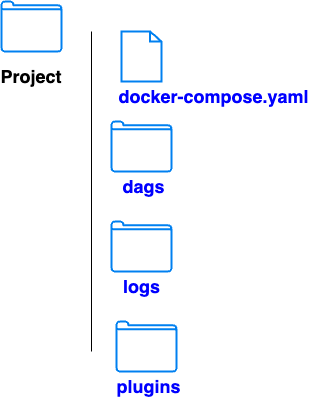

The diagram above was exported from draw.io. Its source (the exported page's mxGraphModel, read from the mxfile embedded in the PNG):
<mxGraphModel dx="1025" dy="564" grid="1" gridSize="10" guides="1" tooltips="1" connect="1" arrows="1" fold="1" page="1" pageScale="1" pageWidth="850" pageHeight="1100" math="0" shadow="0">
  <root>
    <mxCell id="0" />
    <mxCell id="1" parent="0" />
    <mxCell id="b7dZ0o-Fo-gmliAi9vwY-1" value="" style="html=1;verticalLabelPosition=bottom;align=center;labelBackgroundColor=#ffffff;verticalAlign=top;strokeWidth=2;strokeColor=#0080F0;shadow=0;dashed=0;shape=mxgraph.ios7.icons.folder;" vertex="1" parent="1">
      <mxGeometry x="210" y="90" width="60" height="50" as="geometry" />
    </mxCell>
    <mxCell id="b7dZ0o-Fo-gmliAi9vwY-2" value="" style="endArrow=none;html=1;rounded=0;" edge="1" parent="1">
      <mxGeometry width="50" height="50" relative="1" as="geometry">
        <mxPoint x="300" y="440" as="sourcePoint" />
        <mxPoint x="300" y="120" as="targetPoint" />
      </mxGeometry>
    </mxCell>
    <mxCell id="b7dZ0o-Fo-gmliAi9vwY-3" value="&lt;font style=&quot;font-size: 18px;&quot;&gt;&lt;b&gt;Project&lt;/b&gt;&lt;/font&gt;" style="text;html=1;align=center;verticalAlign=middle;whiteSpace=wrap;rounded=0;" vertex="1" parent="1">
      <mxGeometry x="210" y="150" width="60" height="30" as="geometry" />
    </mxCell>
    <mxCell id="b7dZ0o-Fo-gmliAi9vwY-4" value="" style="html=1;verticalLabelPosition=bottom;align=center;labelBackgroundColor=#ffffff;verticalAlign=top;strokeWidth=2;strokeColor=#0080F0;shadow=0;dashed=0;shape=mxgraph.ios7.icons.document;" vertex="1" parent="1">
      <mxGeometry x="330" y="120" width="40" height="50" as="geometry" />
    </mxCell>
    <mxCell id="b7dZ0o-Fo-gmliAi9vwY-5" value="&lt;font style=&quot;font-size: 18px; color: rgb(0, 0, 255);&quot;&gt;&lt;b&gt;docker-compose.yaml&lt;/b&gt;&lt;/font&gt;" style="text;html=1;align=center;verticalAlign=middle;whiteSpace=wrap;rounded=0;" vertex="1" parent="1">
      <mxGeometry x="310" y="170" width="225" height="30" as="geometry" />
    </mxCell>
    <mxCell id="b7dZ0o-Fo-gmliAi9vwY-6" value="" style="html=1;verticalLabelPosition=bottom;align=center;labelBackgroundColor=#ffffff;verticalAlign=top;strokeWidth=2;strokeColor=#0080F0;shadow=0;dashed=0;shape=mxgraph.ios7.icons.folder;" vertex="1" parent="1">
      <mxGeometry x="320" y="210" width="60" height="50" as="geometry" />
    </mxCell>
    <mxCell id="b7dZ0o-Fo-gmliAi9vwY-7" value="&lt;font style=&quot;font-size: 18px; color: rgb(0, 0, 255);&quot;&gt;&lt;b&gt;dags&lt;/b&gt;&lt;/font&gt;" style="text;html=1;align=center;verticalAlign=middle;whiteSpace=wrap;rounded=0;" vertex="1" parent="1">
      <mxGeometry x="320" y="260" width="65" height="30" as="geometry" />
    </mxCell>
    <mxCell id="b7dZ0o-Fo-gmliAi9vwY-8" value="" style="html=1;verticalLabelPosition=bottom;align=center;labelBackgroundColor=#ffffff;verticalAlign=top;strokeWidth=2;strokeColor=#0080F0;shadow=0;dashed=0;shape=mxgraph.ios7.icons.folder;" vertex="1" parent="1">
      <mxGeometry x="320" y="310" width="60" height="50" as="geometry" />
    </mxCell>
    <mxCell id="b7dZ0o-Fo-gmliAi9vwY-9" value="&lt;font color=&quot;#0000ff&quot;&gt;&lt;span style=&quot;font-size: 18px;&quot;&gt;&lt;b&gt;logs&lt;/b&gt;&lt;/span&gt;&lt;/font&gt;" style="text;html=1;align=center;verticalAlign=middle;whiteSpace=wrap;rounded=0;" vertex="1" parent="1">
      <mxGeometry x="317.5" y="360" width="65" height="30" as="geometry" />
    </mxCell>
    <mxCell id="b7dZ0o-Fo-gmliAi9vwY-10" value="" style="html=1;verticalLabelPosition=bottom;align=center;labelBackgroundColor=#ffffff;verticalAlign=top;strokeWidth=2;strokeColor=#0080F0;shadow=0;dashed=0;shape=mxgraph.ios7.icons.folder;" vertex="1" parent="1">
      <mxGeometry x="325" y="410" width="60" height="50" as="geometry" />
    </mxCell>
    <mxCell id="b7dZ0o-Fo-gmliAi9vwY-11" value="&lt;font color=&quot;#0000ff&quot;&gt;&lt;span style=&quot;font-size: 18px;&quot;&gt;&lt;b&gt;plugins&lt;/b&gt;&lt;/span&gt;&lt;/font&gt;" style="text;html=1;align=center;verticalAlign=middle;whiteSpace=wrap;rounded=0;" vertex="1" parent="1">
      <mxGeometry x="325" y="460" width="65" height="30" as="geometry" />
    </mxCell>
  </root>
</mxGraphModel>